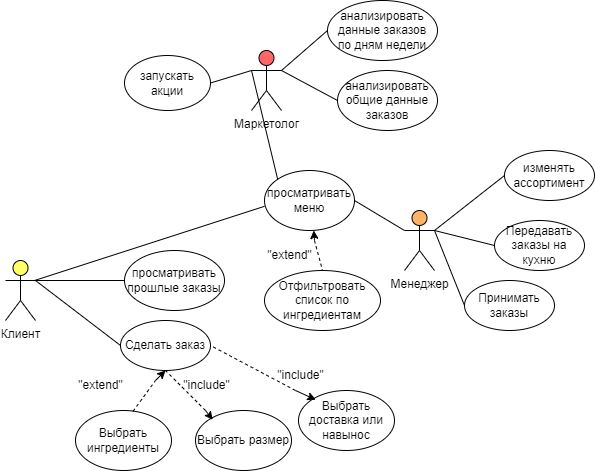

The diagram above was exported from draw.io. Its source (the exported page's mxGraphModel, read from the mxfile embedded in the PNG):
<mxGraphModel dx="864" dy="1685" grid="1" gridSize="10" guides="1" tooltips="1" connect="1" arrows="1" fold="1" page="1" pageScale="1" pageWidth="827" pageHeight="1169" background="#FFFFFF" math="0" shadow="0">
  <root>
    <mxCell id="0" />
    <mxCell id="1" parent="0" />
    <mxCell id="0c6bTIidJ2bIeAt_h14q-1" value="Клиент" style="shape=umlActor;verticalLabelPosition=bottom;verticalAlign=top;html=1;outlineConnect=0;fillColor=#FFFF66;" parent="1" vertex="1">
      <mxGeometry x="51" y="240" width="30" height="60" as="geometry" />
    </mxCell>
    <mxCell id="Ss3qfbYqSucX9JAm4MGa-2" value="просматривать меню" style="ellipse;whiteSpace=wrap;html=1;" parent="1" vertex="1">
      <mxGeometry x="310" y="150" width="90" height="60" as="geometry" />
    </mxCell>
    <mxCell id="Ss3qfbYqSucX9JAm4MGa-5" value="" style="endArrow=none;html=1;rounded=0;entryX=0;entryY=0.597;entryDx=0;entryDy=0;entryPerimeter=0;" parent="1" target="Ss3qfbYqSucX9JAm4MGa-2" edge="1">
      <mxGeometry width="50" height="50" relative="1" as="geometry">
        <mxPoint x="80" y="260" as="sourcePoint" />
        <mxPoint x="114" y="300" as="targetPoint" />
      </mxGeometry>
    </mxCell>
    <mxCell id="Ss3qfbYqSucX9JAm4MGa-6" value="просматривать прошлые заказы" style="ellipse;whiteSpace=wrap;html=1;" parent="1" vertex="1">
      <mxGeometry x="170" y="230" width="100" height="60" as="geometry" />
    </mxCell>
    <mxCell id="Ss3qfbYqSucX9JAm4MGa-7" value="" style="endArrow=none;html=1;rounded=0;exitX=1;exitY=0.3333333333333333;exitDx=0;exitDy=0;exitPerimeter=0;entryX=0;entryY=0.5;entryDx=0;entryDy=0;" parent="1" source="0c6bTIidJ2bIeAt_h14q-1" target="Ss3qfbYqSucX9JAm4MGa-6" edge="1">
      <mxGeometry width="50" height="50" relative="1" as="geometry">
        <mxPoint x="251" y="350" as="sourcePoint" />
        <mxPoint x="301" y="300" as="targetPoint" />
      </mxGeometry>
    </mxCell>
    <mxCell id="Ss3qfbYqSucX9JAm4MGa-8" value="Сделать заказ" style="ellipse;whiteSpace=wrap;html=1;" parent="1" vertex="1">
      <mxGeometry x="166" y="300" width="90" height="50" as="geometry" />
    </mxCell>
    <mxCell id="Ss3qfbYqSucX9JAm4MGa-9" value="" style="endArrow=none;html=1;rounded=0;entryX=0;entryY=0.5;entryDx=0;entryDy=0;exitX=1;exitY=0.3333333333333333;exitDx=0;exitDy=0;exitPerimeter=0;" parent="1" source="0c6bTIidJ2bIeAt_h14q-1" target="Ss3qfbYqSucX9JAm4MGa-8" edge="1">
      <mxGeometry width="50" height="50" relative="1" as="geometry">
        <mxPoint x="251" y="350" as="sourcePoint" />
        <mxPoint x="301" y="300" as="targetPoint" />
      </mxGeometry>
    </mxCell>
    <mxCell id="Ss3qfbYqSucX9JAm4MGa-10" value="Выбрать ингре&lt;span style=&quot;background-color: transparent; color: light-dark(rgb(0, 0, 0), rgb(255, 255, 255));&quot;&gt;диенты&lt;/span&gt;" style="ellipse;whiteSpace=wrap;html=1;" parent="1" vertex="1">
      <mxGeometry x="121" y="390" width="96" height="60" as="geometry" />
    </mxCell>
    <mxCell id="Ss3qfbYqSucX9JAm4MGa-11" value="" style="endArrow=none;dashed=1;html=1;rounded=0;exitX=0.599;exitY=0.014;exitDx=0;exitDy=0;exitPerimeter=0;" parent="1" source="Ss3qfbYqSucX9JAm4MGa-10" edge="1">
      <mxGeometry width="50" height="50" relative="1" as="geometry">
        <mxPoint x="251" y="350" as="sourcePoint" />
        <mxPoint x="201" y="360" as="targetPoint" />
      </mxGeometry>
    </mxCell>
    <mxCell id="Ss3qfbYqSucX9JAm4MGa-12" value="" style="endArrow=classic;html=1;rounded=0;entryX=0.5;entryY=1;entryDx=0;entryDy=0;" parent="1" target="Ss3qfbYqSucX9JAm4MGa-8" edge="1">
      <mxGeometry width="50" height="50" relative="1" as="geometry">
        <mxPoint x="201" y="360" as="sourcePoint" />
        <mxPoint x="301" y="300" as="targetPoint" />
      </mxGeometry>
    </mxCell>
    <mxCell id="Ss3qfbYqSucX9JAm4MGa-13" value="&quot;extend&quot;" style="text;html=1;align=center;verticalAlign=middle;resizable=0;points=[];autosize=1;strokeColor=none;fillColor=none;" parent="1" vertex="1">
      <mxGeometry x="111" y="350" width="70" height="30" as="geometry" />
    </mxCell>
    <mxCell id="Ss3qfbYqSucX9JAm4MGa-14" value="Выбрать размер" style="ellipse;whiteSpace=wrap;html=1;" parent="1" vertex="1">
      <mxGeometry x="241" y="390" width="96" height="60" as="geometry" />
    </mxCell>
    <mxCell id="Ss3qfbYqSucX9JAm4MGa-15" value="" style="endArrow=none;dashed=1;html=1;rounded=0;entryX=0.5;entryY=1;entryDx=0;entryDy=0;" parent="1" target="Ss3qfbYqSucX9JAm4MGa-8" edge="1">
      <mxGeometry width="50" height="50" relative="1" as="geometry">
        <mxPoint x="251" y="390" as="sourcePoint" />
        <mxPoint x="261" y="370" as="targetPoint" />
      </mxGeometry>
    </mxCell>
    <mxCell id="Ss3qfbYqSucX9JAm4MGa-16" value="" style="endArrow=classic;html=1;rounded=0;entryX=0.179;entryY=0.154;entryDx=0;entryDy=0;entryPerimeter=0;" parent="1" target="Ss3qfbYqSucX9JAm4MGa-14" edge="1">
      <mxGeometry width="50" height="50" relative="1" as="geometry">
        <mxPoint x="251" y="390" as="sourcePoint" />
        <mxPoint x="261" y="350" as="targetPoint" />
      </mxGeometry>
    </mxCell>
    <mxCell id="Ss3qfbYqSucX9JAm4MGa-17" value="&quot;include&quot;" style="text;html=1;align=center;verticalAlign=middle;resizable=0;points=[];autosize=1;strokeColor=none;fillColor=none;" parent="1" vertex="1">
      <mxGeometry x="217" y="350" width="70" height="30" as="geometry" />
    </mxCell>
    <mxCell id="Ss3qfbYqSucX9JAm4MGa-19" value="Выбрать доставка или навынос" style="ellipse;whiteSpace=wrap;html=1;" parent="1" vertex="1">
      <mxGeometry x="344" y="370" width="96" height="60" as="geometry" />
    </mxCell>
    <mxCell id="Ss3qfbYqSucX9JAm4MGa-20" value="" style="endArrow=none;dashed=1;html=1;rounded=0;entryX=1;entryY=0.5;entryDx=0;entryDy=0;" parent="1" target="Ss3qfbYqSucX9JAm4MGa-8" edge="1">
      <mxGeometry width="50" height="50" relative="1" as="geometry">
        <mxPoint x="341" y="370" as="sourcePoint" />
        <mxPoint x="301" y="275" as="targetPoint" />
      </mxGeometry>
    </mxCell>
    <mxCell id="Ss3qfbYqSucX9JAm4MGa-21" value="" style="endArrow=classic;html=1;rounded=0;entryX=0.179;entryY=0.154;entryDx=0;entryDy=0;entryPerimeter=0;" parent="1" target="Ss3qfbYqSucX9JAm4MGa-19" edge="1">
      <mxGeometry width="50" height="50" relative="1" as="geometry">
        <mxPoint x="341" y="370" as="sourcePoint" />
        <mxPoint x="351" y="275" as="targetPoint" />
      </mxGeometry>
    </mxCell>
    <mxCell id="Ss3qfbYqSucX9JAm4MGa-22" value="&quot;include&quot;" style="text;html=1;align=center;verticalAlign=middle;resizable=0;points=[];autosize=1;strokeColor=none;fillColor=none;" parent="1" vertex="1">
      <mxGeometry x="311" y="340" width="70" height="30" as="geometry" />
    </mxCell>
    <mxCell id="Ss3qfbYqSucX9JAm4MGa-23" value="Отфильтровать список по ингредиентам" style="ellipse;whiteSpace=wrap;html=1;direction=south;" parent="1" vertex="1">
      <mxGeometry x="310" y="250" width="116" height="60" as="geometry" />
    </mxCell>
    <mxCell id="Ss3qfbYqSucX9JAm4MGa-24" value="" style="endArrow=none;dashed=1;html=1;rounded=0;entryX=0;entryY=0.5;entryDx=0;entryDy=0;" parent="1" target="Ss3qfbYqSucX9JAm4MGa-23" edge="1">
      <mxGeometry width="50" height="50" relative="1" as="geometry">
        <mxPoint x="360" y="220" as="sourcePoint" />
        <mxPoint x="224" y="230" as="targetPoint" />
      </mxGeometry>
    </mxCell>
    <mxCell id="Ss3qfbYqSucX9JAm4MGa-25" value="" style="endArrow=classic;html=1;rounded=0;entryX=0.547;entryY=1;entryDx=0;entryDy=0;entryPerimeter=0;" parent="1" target="Ss3qfbYqSucX9JAm4MGa-2" edge="1">
      <mxGeometry width="50" height="50" relative="1" as="geometry">
        <mxPoint x="360" y="220" as="sourcePoint" />
        <mxPoint x="204" y="210" as="targetPoint" />
      </mxGeometry>
    </mxCell>
    <mxCell id="Ss3qfbYqSucX9JAm4MGa-26" value="&quot;extend&quot;" style="text;html=1;align=center;verticalAlign=middle;resizable=0;points=[];autosize=1;strokeColor=none;fillColor=none;" parent="1" vertex="1">
      <mxGeometry x="300" y="220" width="70" height="30" as="geometry" />
    </mxCell>
    <mxCell id="Ss3qfbYqSucX9JAm4MGa-29" value="Принимать заказы" style="ellipse;whiteSpace=wrap;html=1;" parent="1" vertex="1">
      <mxGeometry x="510" y="260" width="90" height="50" as="geometry" />
    </mxCell>
    <mxCell id="Ss3qfbYqSucX9JAm4MGa-34" value="Маркетолог" style="shape=umlActor;verticalLabelPosition=bottom;verticalAlign=top;html=1;outlineConnect=0;fillColor=#FF6666;" parent="1" vertex="1">
      <mxGeometry x="297" y="30" width="30" height="60" as="geometry" />
    </mxCell>
    <mxCell id="Ss3qfbYqSucX9JAm4MGa-35" value="запускать акции" style="ellipse;whiteSpace=wrap;html=1;" parent="1" vertex="1">
      <mxGeometry x="170" y="35" width="86" height="55" as="geometry" />
    </mxCell>
    <mxCell id="Ss3qfbYqSucX9JAm4MGa-36" value="" style="endArrow=none;html=1;rounded=0;entryX=0;entryY=0.3333333333333333;entryDx=0;entryDy=0;entryPerimeter=0;exitX=1;exitY=0.5;exitDx=0;exitDy=0;" parent="1" source="Ss3qfbYqSucX9JAm4MGa-35" target="Ss3qfbYqSucX9JAm4MGa-34" edge="1">
      <mxGeometry width="50" height="50" relative="1" as="geometry">
        <mxPoint x="293" y="60" as="sourcePoint" />
        <mxPoint x="343" y="10" as="targetPoint" />
      </mxGeometry>
    </mxCell>
    <mxCell id="Ss3qfbYqSucX9JAm4MGa-37" value="анализировать данные заказов&lt;div&gt;по дням недели&lt;/div&gt;" style="ellipse;whiteSpace=wrap;html=1;" parent="1" vertex="1">
      <mxGeometry x="373" y="-20" width="110" height="60" as="geometry" />
    </mxCell>
    <mxCell id="Ss3qfbYqSucX9JAm4MGa-38" value="" style="endArrow=none;html=1;rounded=0;exitX=0;exitY=0.5;exitDx=0;exitDy=0;entryX=1;entryY=0.3333333333333333;entryDx=0;entryDy=0;entryPerimeter=0;" parent="1" source="Ss3qfbYqSucX9JAm4MGa-37" target="Ss3qfbYqSucX9JAm4MGa-34" edge="1">
      <mxGeometry width="50" height="50" relative="1" as="geometry">
        <mxPoint x="293" y="140" as="sourcePoint" />
        <mxPoint x="343" y="50" as="targetPoint" />
      </mxGeometry>
    </mxCell>
    <mxCell id="Ss3qfbYqSucX9JAm4MGa-39" value="" style="endArrow=none;html=1;rounded=0;exitX=0;exitY=0;exitDx=0;exitDy=0;entryX=0;entryY=0.3333333333333333;entryDx=0;entryDy=0;entryPerimeter=0;" parent="1" source="Ss3qfbYqSucX9JAm4MGa-2" target="Ss3qfbYqSucX9JAm4MGa-34" edge="1">
      <mxGeometry width="50" height="50" relative="1" as="geometry">
        <mxPoint x="410" y="150" as="sourcePoint" />
        <mxPoint x="520" y="100" as="targetPoint" />
      </mxGeometry>
    </mxCell>
    <mxCell id="Ss3qfbYqSucX9JAm4MGa-40" value="Менеджер" style="shape=umlActor;verticalLabelPosition=bottom;verticalAlign=top;html=1;outlineConnect=0;fillColor=#FFB366;" parent="1" vertex="1">
      <mxGeometry x="450" y="190" width="30" height="60" as="geometry" />
    </mxCell>
    <mxCell id="Ss3qfbYqSucX9JAm4MGa-41" value="" style="endArrow=none;html=1;rounded=0;exitX=1;exitY=0.5;exitDx=0;exitDy=0;entryX=0;entryY=0.3333333333333333;entryDx=0;entryDy=0;entryPerimeter=0;" parent="1" source="Ss3qfbYqSucX9JAm4MGa-2" target="Ss3qfbYqSucX9JAm4MGa-40" edge="1">
      <mxGeometry width="50" height="50" relative="1" as="geometry">
        <mxPoint x="390" y="210" as="sourcePoint" />
        <mxPoint x="440" y="160" as="targetPoint" />
      </mxGeometry>
    </mxCell>
    <mxCell id="Ss3qfbYqSucX9JAm4MGa-42" value="изменять ассортимент" style="ellipse;whiteSpace=wrap;html=1;" parent="1" vertex="1">
      <mxGeometry x="550" y="130" width="90" height="50" as="geometry" />
    </mxCell>
    <mxCell id="Ss3qfbYqSucX9JAm4MGa-43" value="" style="endArrow=none;html=1;rounded=0;entryX=0;entryY=0.5;entryDx=0;entryDy=0;exitX=1;exitY=0.3333333333333333;exitDx=0;exitDy=0;exitPerimeter=0;" parent="1" source="Ss3qfbYqSucX9JAm4MGa-40" target="Ss3qfbYqSucX9JAm4MGa-42" edge="1">
      <mxGeometry width="50" height="50" relative="1" as="geometry">
        <mxPoint x="440" y="220" as="sourcePoint" />
        <mxPoint x="490" y="170" as="targetPoint" />
      </mxGeometry>
    </mxCell>
    <mxCell id="UySUgvJsoxgVTxjX103e-1" value="анализировать общие данные заказов" style="ellipse;whiteSpace=wrap;html=1;" parent="1" vertex="1">
      <mxGeometry x="383" y="50" width="100" height="60" as="geometry" />
    </mxCell>
    <mxCell id="UySUgvJsoxgVTxjX103e-2" value="" style="endArrow=none;html=1;rounded=0;entryX=0;entryY=0.5;entryDx=0;entryDy=0;exitX=1;exitY=0.3333333333333333;exitDx=0;exitDy=0;exitPerimeter=0;" parent="1" source="Ss3qfbYqSucX9JAm4MGa-34" target="UySUgvJsoxgVTxjX103e-1" edge="1">
      <mxGeometry width="50" height="50" relative="1" as="geometry">
        <mxPoint x="323" y="160" as="sourcePoint" />
        <mxPoint x="373" y="110" as="targetPoint" />
      </mxGeometry>
    </mxCell>
    <mxCell id="ov00H-_KplI6Yu_nFX8--3" value="Передавать заказы на кухню" style="ellipse;whiteSpace=wrap;html=1;" vertex="1" parent="1">
      <mxGeometry x="540" y="200" width="90" height="50" as="geometry" />
    </mxCell>
    <mxCell id="ov00H-_KplI6Yu_nFX8--4" value="" style="endArrow=none;html=1;rounded=0;entryX=0;entryY=0.5;entryDx=0;entryDy=0;" edge="1" parent="1" target="ov00H-_KplI6Yu_nFX8--3">
      <mxGeometry width="50" height="50" relative="1" as="geometry">
        <mxPoint x="480" y="210" as="sourcePoint" />
        <mxPoint x="440" y="160" as="targetPoint" />
      </mxGeometry>
    </mxCell>
    <mxCell id="ov00H-_KplI6Yu_nFX8--5" value="" style="endArrow=none;html=1;rounded=0;entryX=0;entryY=0.5;entryDx=0;entryDy=0;" edge="1" parent="1" target="Ss3qfbYqSucX9JAm4MGa-29">
      <mxGeometry width="50" height="50" relative="1" as="geometry">
        <mxPoint x="480" y="210" as="sourcePoint" />
        <mxPoint x="440" y="160" as="targetPoint" />
      </mxGeometry>
    </mxCell>
  </root>
</mxGraphModel>